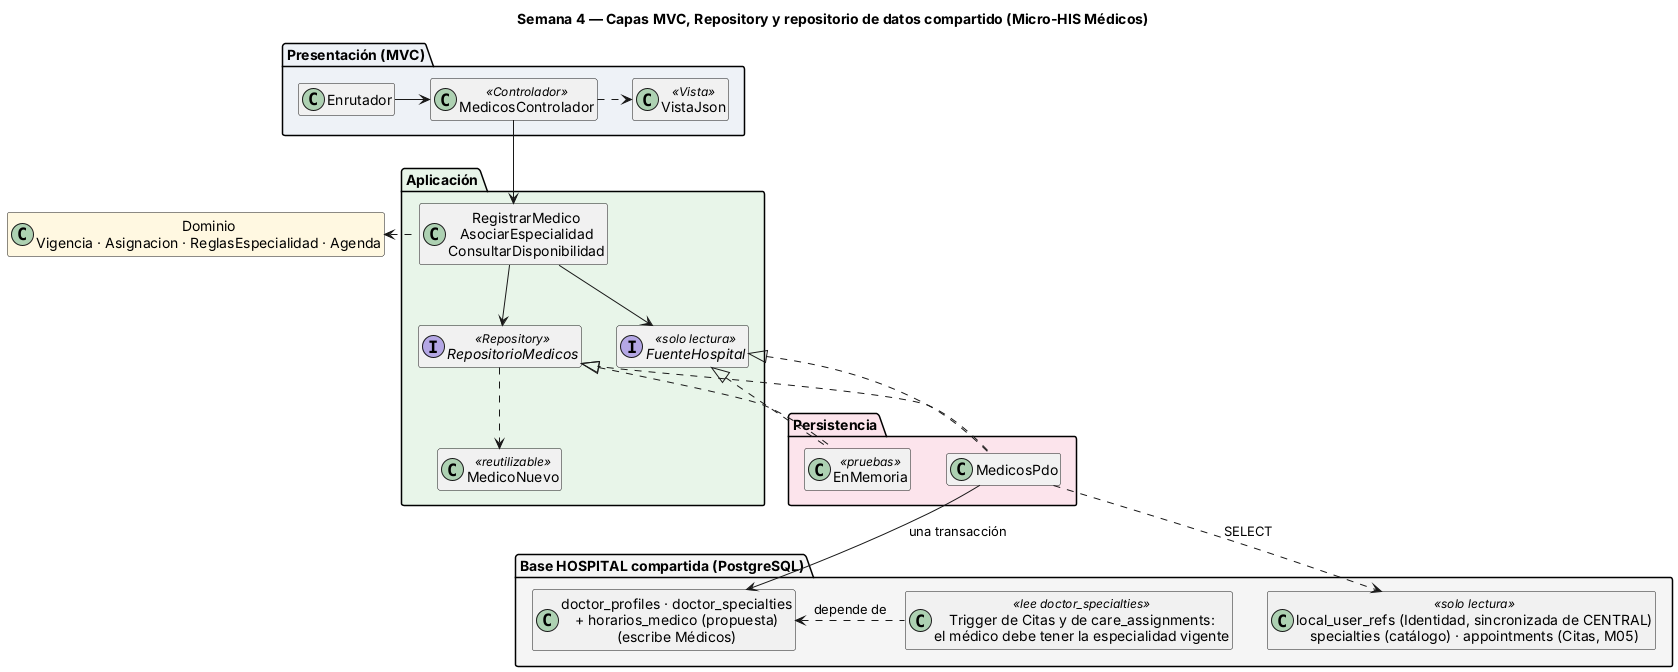

The diagram above was rendered by PlantUML. Its source (embedded in the PNG):
@startuml semana-04-capas-repositorio-compartido
title Semana 4 — Capas MVC, Repository y repositorio de datos compartido (Micro-HIS Médicos)
hide empty members
package "Presentación (MVC)" #EEF2F7 {
  class Enrutador
  class MedicosControlador <<Controlador>>
  class VistaJson <<Vista>>
}
package "Aplicación" #E8F5E9 {
  class "RegistrarMedico\nAsociarEspecialidad\nConsultarDisponibilidad" as Casos
  class MedicoNuevo <<reutilizable>>
  interface RepositorioMedicos <<Repository>>
  interface FuenteHospital <<solo lectura>>
}
class "Dominio\nVigencia · Asignacion · ReglasEspecialidad · Agenda" as Dom #FFF8E1
package "Persistencia" #FCE4EC {
  class MedicosPdo
  class EnMemoria <<pruebas>>
}
package "Base HOSPITAL compartida (PostgreSQL)" #F5F5F5 {
  class "doctor_profiles · doctor_specialties\n+ horarios_medico (propuesta)\n(escribe Médicos)" as Propias
  class "local_user_refs (Identidad, sincronizada de CENTRAL)\nspecialties (catálogo) · appointments (Citas, M05)" as Ajenas <<solo lectura>>
  class "Trigger de Citas y de care_assignments:\nel médico debe tener la especialidad vigente" as Regla <<lee doctor_specialties>>
}
Enrutador -right-> MedicosControlador
MedicosControlador .right.> VistaJson
MedicosControlador -down-> Casos
Casos -down-> RepositorioMedicos
Casos -down-> FuenteHospital
Casos .left.> Dom
RepositorioMedicos ..> MedicoNuevo
MedicosPdo .up.|> RepositorioMedicos
MedicosPdo .up.|> FuenteHospital
EnMemoria .up.|> RepositorioMedicos
EnMemoria .up.|> FuenteHospital
MedicosPdo -down-> Propias : una transacción
MedicosPdo .down.> Ajenas : SELECT
Regla .left.> Propias : depende de
@enduml